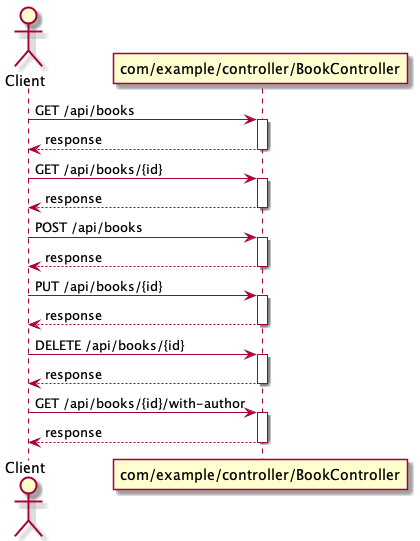

The diagram above was rendered by PlantUML. Its source (embedded in the PNG):
@startuml
actor Client
participant "com/example/controller/BookController" as Service0
Client -> Service0 : GET /api/books
activate Service0
Service0 --> Client : response
deactivate Service0
Client -> Service0 : GET /api/books/{id}
activate Service0
Service0 --> Client : response
deactivate Service0
Client -> Service0 : POST /api/books
activate Service0
Service0 --> Client : response
deactivate Service0
Client -> Service0 : PUT /api/books/{id}
activate Service0
Service0 --> Client : response
deactivate Service0
Client -> Service0 : DELETE /api/books/{id}
activate Service0
Service0 --> Client : response
deactivate Service0
Client -> Service0 : GET /api/books/{id}/with-author
activate Service0
Service0 --> Client : response
deactivate Service0
@enduml